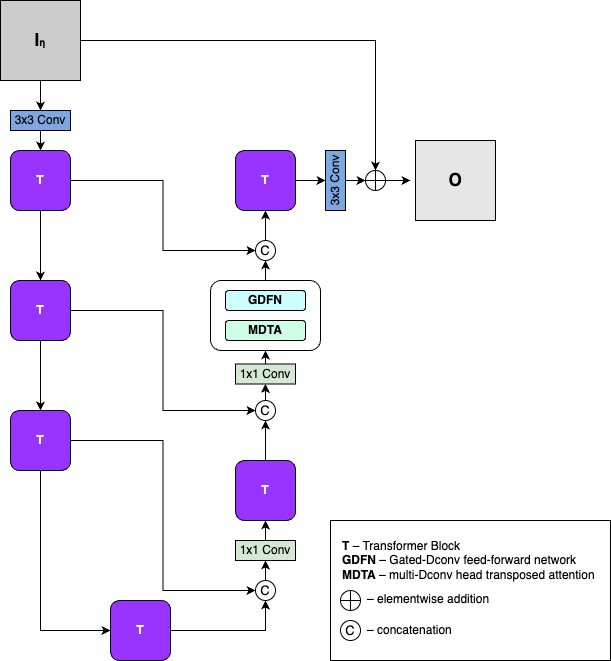

The diagram above was exported from draw.io. Its source (the exported page's mxGraphModel, read from the mxfile embedded in the PNG):
<mxGraphModel dx="1026" dy="743" grid="1" gridSize="10" guides="1" tooltips="1" connect="1" arrows="1" fold="1" page="1" pageScale="1" pageWidth="1169" pageHeight="827" math="0" shadow="0">
  <root>
    <mxCell id="0" />
    <mxCell id="1" parent="0" />
    <mxCell id="59XI6aJBEbacExV73ylN-53" value="" style="rounded=0;whiteSpace=wrap;html=1;" parent="1" vertex="1">
      <mxGeometry x="380" y="560" width="280" height="140" as="geometry" />
    </mxCell>
    <mxCell id="59XI6aJBEbacExV73ylN-14" style="edgeStyle=orthogonalEdgeStyle;rounded=0;orthogonalLoop=1;jettySize=auto;html=1;exitX=0.5;exitY=1;exitDx=0;exitDy=0;entryX=0.5;entryY=0;entryDx=0;entryDy=0;" parent="1" source="59XI6aJBEbacExV73ylN-1" target="59XI6aJBEbacExV73ylN-3" edge="1">
      <mxGeometry relative="1" as="geometry" />
    </mxCell>
    <mxCell id="59XI6aJBEbacExV73ylN-33" style="edgeStyle=orthogonalEdgeStyle;rounded=0;orthogonalLoop=1;jettySize=auto;html=1;exitX=1;exitY=0.5;exitDx=0;exitDy=0;entryX=0;entryY=0.5;entryDx=0;entryDy=0;" parent="1" source="59XI6aJBEbacExV73ylN-1" target="59XI6aJBEbacExV73ylN-22" edge="1">
      <mxGeometry relative="1" as="geometry" />
    </mxCell>
    <mxCell id="59XI6aJBEbacExV73ylN-1" value="&lt;b&gt;T&lt;/b&gt;" style="rounded=1;whiteSpace=wrap;html=1;fillColor=#9933FF;fontColor=#FFFFFF;" parent="1" vertex="1">
      <mxGeometry x="60" y="190" width="60" height="60" as="geometry" />
    </mxCell>
    <mxCell id="59XI6aJBEbacExV73ylN-15" style="edgeStyle=orthogonalEdgeStyle;rounded=0;orthogonalLoop=1;jettySize=auto;html=1;exitX=0.5;exitY=1;exitDx=0;exitDy=0;entryX=0.5;entryY=0;entryDx=0;entryDy=0;" parent="1" source="59XI6aJBEbacExV73ylN-3" target="59XI6aJBEbacExV73ylN-4" edge="1">
      <mxGeometry relative="1" as="geometry" />
    </mxCell>
    <mxCell id="59XI6aJBEbacExV73ylN-35" style="edgeStyle=orthogonalEdgeStyle;rounded=0;orthogonalLoop=1;jettySize=auto;html=1;exitX=1;exitY=0.5;exitDx=0;exitDy=0;entryX=0;entryY=0.5;entryDx=0;entryDy=0;" parent="1" source="59XI6aJBEbacExV73ylN-3" target="59XI6aJBEbacExV73ylN-21" edge="1">
      <mxGeometry relative="1" as="geometry" />
    </mxCell>
    <mxCell id="59XI6aJBEbacExV73ylN-3" value="&lt;b&gt;T&lt;/b&gt;" style="rounded=1;whiteSpace=wrap;html=1;fillColor=#9933FF;fontColor=#FFFFFF;" parent="1" vertex="1">
      <mxGeometry x="60" y="320" width="60" height="60" as="geometry" />
    </mxCell>
    <mxCell id="59XI6aJBEbacExV73ylN-16" style="edgeStyle=orthogonalEdgeStyle;rounded=0;orthogonalLoop=1;jettySize=auto;html=1;exitX=0.5;exitY=1;exitDx=0;exitDy=0;entryX=0;entryY=0.5;entryDx=0;entryDy=0;" parent="1" source="59XI6aJBEbacExV73ylN-4" target="59XI6aJBEbacExV73ylN-5" edge="1">
      <mxGeometry relative="1" as="geometry" />
    </mxCell>
    <mxCell id="59XI6aJBEbacExV73ylN-40" style="edgeStyle=orthogonalEdgeStyle;rounded=0;orthogonalLoop=1;jettySize=auto;html=1;exitX=1;exitY=0.5;exitDx=0;exitDy=0;entryX=0;entryY=0.5;entryDx=0;entryDy=0;" parent="1" source="59XI6aJBEbacExV73ylN-4" target="59XI6aJBEbacExV73ylN-20" edge="1">
      <mxGeometry relative="1" as="geometry" />
    </mxCell>
    <mxCell id="59XI6aJBEbacExV73ylN-4" value="&lt;b&gt;T&lt;/b&gt;" style="rounded=1;whiteSpace=wrap;html=1;fillColor=#9933FF;fontColor=#FFFFFF;" parent="1" vertex="1">
      <mxGeometry x="60" y="450" width="60" height="60" as="geometry" />
    </mxCell>
    <mxCell id="59XI6aJBEbacExV73ylN-39" style="edgeStyle=orthogonalEdgeStyle;rounded=0;orthogonalLoop=1;jettySize=auto;html=1;exitX=1;exitY=0.5;exitDx=0;exitDy=0;entryX=0.5;entryY=1;entryDx=0;entryDy=0;" parent="1" source="59XI6aJBEbacExV73ylN-5" target="59XI6aJBEbacExV73ylN-20" edge="1">
      <mxGeometry relative="1" as="geometry" />
    </mxCell>
    <mxCell id="59XI6aJBEbacExV73ylN-5" value="&lt;b&gt;T&lt;/b&gt;" style="rounded=1;whiteSpace=wrap;html=1;fillColor=#9933FF;fontColor=#FFFFFF;" parent="1" vertex="1">
      <mxGeometry x="160" y="640" width="60" height="60" as="geometry" />
    </mxCell>
    <mxCell id="59XI6aJBEbacExV73ylN-38" style="edgeStyle=orthogonalEdgeStyle;rounded=0;orthogonalLoop=1;jettySize=auto;html=1;exitX=0.5;exitY=0;exitDx=0;exitDy=0;entryX=0.5;entryY=1;entryDx=0;entryDy=0;" parent="1" source="59XI6aJBEbacExV73ylN-6" target="59XI6aJBEbacExV73ylN-21" edge="1">
      <mxGeometry relative="1" as="geometry" />
    </mxCell>
    <mxCell id="59XI6aJBEbacExV73ylN-6" value="&lt;b&gt;T&lt;/b&gt;" style="rounded=1;whiteSpace=wrap;html=1;fillColor=#9933FF;fontColor=#FFFFFF;" parent="1" vertex="1">
      <mxGeometry x="285" y="500" width="60" height="60" as="geometry" />
    </mxCell>
    <mxCell id="59XI6aJBEbacExV73ylN-34" style="edgeStyle=orthogonalEdgeStyle;rounded=0;orthogonalLoop=1;jettySize=auto;html=1;exitX=0.5;exitY=0;exitDx=0;exitDy=0;entryX=0.5;entryY=1;entryDx=0;entryDy=0;" parent="1" source="59XI6aJBEbacExV73ylN-7" target="59XI6aJBEbacExV73ylN-22" edge="1">
      <mxGeometry relative="1" as="geometry" />
    </mxCell>
    <mxCell id="59XI6aJBEbacExV73ylN-7" value="" style="rounded=1;whiteSpace=wrap;html=1;" parent="1" vertex="1">
      <mxGeometry x="260" y="320" width="110" height="70" as="geometry" />
    </mxCell>
    <mxCell id="59XI6aJBEbacExV73ylN-26" style="edgeStyle=orthogonalEdgeStyle;rounded=0;orthogonalLoop=1;jettySize=auto;html=1;exitX=1;exitY=0.5;exitDx=0;exitDy=0;entryX=0.5;entryY=0;entryDx=0;entryDy=0;" parent="1" source="59XI6aJBEbacExV73ylN-8" target="59XI6aJBEbacExV73ylN-23" edge="1">
      <mxGeometry relative="1" as="geometry" />
    </mxCell>
    <mxCell id="59XI6aJBEbacExV73ylN-8" value="&lt;b&gt;T&lt;/b&gt;" style="rounded=1;whiteSpace=wrap;html=1;fillColor=#9933FF;fontColor=#FFFFFF;" parent="1" vertex="1">
      <mxGeometry x="285" y="190" width="60" height="60" as="geometry" />
    </mxCell>
    <mxCell id="59XI6aJBEbacExV73ylN-9" value="&lt;b&gt;GDFN&lt;/b&gt;" style="rounded=1;whiteSpace=wrap;html=1;fillColor=#CCFFFF;" parent="1" vertex="1">
      <mxGeometry x="275" y="330" width="80" height="20" as="geometry" />
    </mxCell>
    <mxCell id="59XI6aJBEbacExV73ylN-10" value="&lt;b&gt;MDTA&lt;/b&gt;" style="rounded=1;whiteSpace=wrap;html=1;fillColor=#CCFFE6;" parent="1" vertex="1">
      <mxGeometry x="275" y="360" width="80" height="20" as="geometry" />
    </mxCell>
    <mxCell id="59XI6aJBEbacExV73ylN-42" style="edgeStyle=orthogonalEdgeStyle;rounded=0;orthogonalLoop=1;jettySize=auto;html=1;exitX=0.5;exitY=0;exitDx=0;exitDy=0;entryX=0.5;entryY=1;entryDx=0;entryDy=0;" parent="1" source="59XI6aJBEbacExV73ylN-11" target="59XI6aJBEbacExV73ylN-6" edge="1">
      <mxGeometry relative="1" as="geometry" />
    </mxCell>
    <mxCell id="59XI6aJBEbacExV73ylN-11" value="1x1 Conv" style="rounded=0;whiteSpace=wrap;html=1;fillColor=#D5E8D4;" parent="1" vertex="1">
      <mxGeometry x="285" y="580" width="60" height="20" as="geometry" />
    </mxCell>
    <mxCell id="59XI6aJBEbacExV73ylN-37" style="edgeStyle=orthogonalEdgeStyle;rounded=0;orthogonalLoop=1;jettySize=auto;html=1;exitX=0.5;exitY=0;exitDx=0;exitDy=0;entryX=0.5;entryY=1;entryDx=0;entryDy=0;" parent="1" source="59XI6aJBEbacExV73ylN-12" target="59XI6aJBEbacExV73ylN-7" edge="1">
      <mxGeometry relative="1" as="geometry" />
    </mxCell>
    <mxCell id="59XI6aJBEbacExV73ylN-12" value="1x1 Conv" style="rounded=0;whiteSpace=wrap;html=1;fillColor=#D5E8D4;" parent="1" vertex="1">
      <mxGeometry x="285" y="403.5" width="60" height="20" as="geometry" />
    </mxCell>
    <mxCell id="59XI6aJBEbacExV73ylN-24" style="edgeStyle=orthogonalEdgeStyle;rounded=0;orthogonalLoop=1;jettySize=auto;html=1;exitX=1;exitY=0.5;exitDx=0;exitDy=0;entryX=0;entryY=0.5;entryDx=0;entryDy=0;" parent="1" source="59XI6aJBEbacExV73ylN-19" edge="1">
      <mxGeometry relative="1" as="geometry">
        <mxPoint x="460" y="220" as="targetPoint" />
      </mxGeometry>
    </mxCell>
    <mxCell id="59XI6aJBEbacExV73ylN-19" value="" style="shape=orEllipse;perimeter=ellipsePerimeter;whiteSpace=wrap;html=1;backgroundOutline=1;" parent="1" vertex="1">
      <mxGeometry x="415" y="210" width="20" height="20" as="geometry" />
    </mxCell>
    <mxCell id="59XI6aJBEbacExV73ylN-41" style="edgeStyle=orthogonalEdgeStyle;rounded=0;orthogonalLoop=1;jettySize=auto;html=1;exitX=0.5;exitY=0;exitDx=0;exitDy=0;entryX=0.5;entryY=1;entryDx=0;entryDy=0;" parent="1" source="59XI6aJBEbacExV73ylN-20" target="59XI6aJBEbacExV73ylN-11" edge="1">
      <mxGeometry relative="1" as="geometry" />
    </mxCell>
    <mxCell id="59XI6aJBEbacExV73ylN-20" value="C" style="ellipse;whiteSpace=wrap;html=1;aspect=fixed;fontSize=13;" parent="1" vertex="1">
      <mxGeometry x="305" y="620" width="20" height="20" as="geometry" />
    </mxCell>
    <mxCell id="59XI6aJBEbacExV73ylN-36" style="edgeStyle=orthogonalEdgeStyle;rounded=0;orthogonalLoop=1;jettySize=auto;html=1;exitX=0.5;exitY=0;exitDx=0;exitDy=0;entryX=0.5;entryY=1;entryDx=0;entryDy=0;" parent="1" source="59XI6aJBEbacExV73ylN-21" target="59XI6aJBEbacExV73ylN-12" edge="1">
      <mxGeometry relative="1" as="geometry" />
    </mxCell>
    <mxCell id="59XI6aJBEbacExV73ylN-21" value="C" style="ellipse;whiteSpace=wrap;html=1;aspect=fixed;fontSize=13;" parent="1" vertex="1">
      <mxGeometry x="305" y="440" width="20" height="20" as="geometry" />
    </mxCell>
    <mxCell id="59XI6aJBEbacExV73ylN-43" style="edgeStyle=orthogonalEdgeStyle;rounded=0;orthogonalLoop=1;jettySize=auto;html=1;exitX=0.5;exitY=0;exitDx=0;exitDy=0;entryX=0.5;entryY=1;entryDx=0;entryDy=0;" parent="1" source="59XI6aJBEbacExV73ylN-22" target="59XI6aJBEbacExV73ylN-8" edge="1">
      <mxGeometry relative="1" as="geometry" />
    </mxCell>
    <mxCell id="59XI6aJBEbacExV73ylN-22" value="C" style="ellipse;whiteSpace=wrap;html=1;aspect=fixed;fontSize=13;" parent="1" vertex="1">
      <mxGeometry x="305" y="280" width="20" height="20" as="geometry" />
    </mxCell>
    <mxCell id="59XI6aJBEbacExV73ylN-25" style="edgeStyle=orthogonalEdgeStyle;rounded=0;orthogonalLoop=1;jettySize=auto;html=1;exitX=0.5;exitY=1;exitDx=0;exitDy=0;entryX=0;entryY=0.5;entryDx=0;entryDy=0;" parent="1" source="59XI6aJBEbacExV73ylN-23" target="59XI6aJBEbacExV73ylN-19" edge="1">
      <mxGeometry relative="1" as="geometry" />
    </mxCell>
    <mxCell id="59XI6aJBEbacExV73ylN-23" value="3x3 Conv" style="rounded=0;whiteSpace=wrap;html=1;rotation=-90;fillColor=#7EA6E0;" parent="1" vertex="1">
      <mxGeometry x="355" y="210" width="60" height="20" as="geometry" />
    </mxCell>
    <mxCell id="59XI6aJBEbacExV73ylN-31" style="edgeStyle=orthogonalEdgeStyle;rounded=0;orthogonalLoop=1;jettySize=auto;html=1;exitX=0.5;exitY=1;exitDx=0;exitDy=0;entryX=0.5;entryY=0;entryDx=0;entryDy=0;" parent="1" source="59XI6aJBEbacExV73ylN-28" target="59XI6aJBEbacExV73ylN-30" edge="1">
      <mxGeometry relative="1" as="geometry" />
    </mxCell>
    <mxCell id="59XI6aJBEbacExV73ylN-44" style="edgeStyle=orthogonalEdgeStyle;rounded=0;orthogonalLoop=1;jettySize=auto;html=1;exitX=1;exitY=0.5;exitDx=0;exitDy=0;entryX=0.5;entryY=0;entryDx=0;entryDy=0;" parent="1" source="59XI6aJBEbacExV73ylN-28" target="59XI6aJBEbacExV73ylN-19" edge="1">
      <mxGeometry relative="1" as="geometry" />
    </mxCell>
    <mxCell id="59XI6aJBEbacExV73ylN-28" value="&lt;b style=&quot;font-size: 17px;&quot;&gt;I&lt;/b&gt;&lt;b style=&quot;&quot;&gt;&lt;font style=&quot;font-size: 10px;&quot;&gt;η&lt;/font&gt;&lt;/b&gt;" style="rounded=0;whiteSpace=wrap;html=1;fillColor=#CCCCCC;" parent="1" vertex="1">
      <mxGeometry x="50" y="40" width="80" height="80" as="geometry" />
    </mxCell>
    <mxCell id="59XI6aJBEbacExV73ylN-32" style="edgeStyle=orthogonalEdgeStyle;rounded=0;orthogonalLoop=1;jettySize=auto;html=1;exitX=0.5;exitY=1;exitDx=0;exitDy=0;entryX=0.5;entryY=0;entryDx=0;entryDy=0;" parent="1" source="59XI6aJBEbacExV73ylN-30" target="59XI6aJBEbacExV73ylN-1" edge="1">
      <mxGeometry relative="1" as="geometry" />
    </mxCell>
    <mxCell id="59XI6aJBEbacExV73ylN-30" value="3x3 Conv" style="rounded=0;whiteSpace=wrap;html=1;rotation=0;fillColor=#7EA6E0;" parent="1" vertex="1">
      <mxGeometry x="60" y="150" width="60" height="20" as="geometry" />
    </mxCell>
    <mxCell id="59XI6aJBEbacExV73ylN-45" value="&lt;b&gt;&lt;font style=&quot;font-size: 17px;&quot;&gt;O&lt;/font&gt;&lt;/b&gt;" style="whiteSpace=wrap;html=1;aspect=fixed;fillColor=#E6E6E6;" parent="1" vertex="1">
      <mxGeometry x="465" y="180" width="80" height="80" as="geometry" />
    </mxCell>
    <mxCell id="59XI6aJBEbacExV73ylN-46" value="&lt;b&gt;T&lt;/b&gt; – Transformer Block&lt;div&gt;&lt;b&gt;GDFN&lt;/b&gt; –&amp;nbsp;Gated-Dconv feed-forward network&lt;/div&gt;&lt;div&gt;&lt;b&gt;MDTA&lt;/b&gt; – multi-Dconv head transposed attention&lt;/div&gt;" style="text;html=1;align=left;verticalAlign=middle;whiteSpace=wrap;rounded=0;spacing=2;spacingTop=0;" parent="1" vertex="1">
      <mxGeometry x="390" y="570" width="270" height="60" as="geometry" />
    </mxCell>
    <mxCell id="59XI6aJBEbacExV73ylN-47" value="" style="shape=orEllipse;perimeter=ellipsePerimeter;whiteSpace=wrap;html=1;backgroundOutline=1;labelPosition=right;verticalLabelPosition=middle;align=left;verticalAlign=middle;" parent="1" vertex="1">
      <mxGeometry x="390" y="630" width="20" height="20" as="geometry" />
    </mxCell>
    <mxCell id="59XI6aJBEbacExV73ylN-48" value="C" style="ellipse;whiteSpace=wrap;html=1;aspect=fixed;fontSize=13;" parent="1" vertex="1">
      <mxGeometry x="390" y="660" width="20" height="20" as="geometry" />
    </mxCell>
    <mxCell id="59XI6aJBEbacExV73ylN-50" value="&lt;span style=&quot;&quot;&gt;– elementwise addition&lt;/span&gt;" style="text;html=1;align=left;verticalAlign=middle;whiteSpace=wrap;rounded=0;" parent="1" vertex="1">
      <mxGeometry x="415" y="623.5" width="200" height="30" as="geometry" />
    </mxCell>
    <mxCell id="59XI6aJBEbacExV73ylN-51" value="&lt;span style=&quot;&quot;&gt;– concatenation&lt;/span&gt;" style="text;html=1;align=left;verticalAlign=middle;whiteSpace=wrap;rounded=0;" parent="1" vertex="1">
      <mxGeometry x="415" y="655" width="200" height="30" as="geometry" />
    </mxCell>
  </root>
</mxGraphModel>